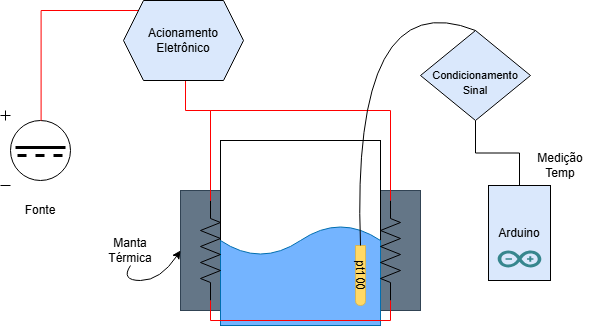

The diagram above was exported from draw.io. Its source (the exported page's mxGraphModel, read from the mxfile embedded in the PNG):
<mxGraphModel dx="1426" dy="751" grid="1" gridSize="10" guides="1" tooltips="1" connect="1" arrows="1" fold="1" page="1" pageScale="1" pageWidth="827" pageHeight="1169" background="none" math="0" shadow="0">
  <root>
    <mxCell id="0" />
    <mxCell id="1" parent="0" />
    <mxCell id="2" value="" style="rounded=0;whiteSpace=wrap;html=1;fillColor=#647687;fontColor=#ffffff;strokeColor=#314354;" vertex="1" parent="1">
      <mxGeometry x="250" y="220" width="240" height="120" as="geometry" />
    </mxCell>
    <mxCell id="3" style="edgeStyle=orthogonalEdgeStyle;rounded=0;orthogonalLoop=1;jettySize=auto;html=1;exitX=0.5;exitY=0;exitDx=0;exitDy=0;entryX=0.5;entryY=1;entryDx=0;entryDy=0;endArrow=none;endFill=0;" edge="1" source="4" target="8" parent="1">
      <mxGeometry relative="1" as="geometry" />
    </mxCell>
    <mxCell id="4" value="Arduino" style="rounded=0;whiteSpace=wrap;html=1;fillColor=#DAE8FC;" vertex="1" parent="1">
      <mxGeometry x="558" y="215" width="62" height="95" as="geometry" />
    </mxCell>
    <mxCell id="5" value="" style="rounded=0;whiteSpace=wrap;html=1;" vertex="1" parent="1">
      <mxGeometry x="290" y="170" width="160" height="185" as="geometry" />
    </mxCell>
    <mxCell id="6" value="" style="shape=document;whiteSpace=wrap;html=1;boundedLbl=1;rotation=-180;fillColor=#74B4FF;strokeColor=#006EAF;fontColor=#ffffff;" vertex="1" parent="1">
      <mxGeometry x="290" y="255" width="160" height="100" as="geometry" />
    </mxCell>
    <mxCell id="7" value="pt100" style="shape=delay;whiteSpace=wrap;html=1;fillColor=#FFD966;strokeColor=#d6b656;rotation=90;" vertex="1" parent="1">
      <mxGeometry x="400" y="300" width="60" height="10" as="geometry" />
    </mxCell>
    <mxCell id="8" value="&lt;div&gt;&lt;span style=&quot;font-size: 11px; background-color: transparent; color: light-dark(rgb(0, 0, 0), rgb(255, 255, 255));&quot;&gt;&lt;br&gt;&lt;/span&gt;&lt;/div&gt;&lt;div&gt;&lt;span style=&quot;font-size: 11px; background-color: transparent; color: light-dark(rgb(0, 0, 0), rgb(255, 255, 255));&quot;&gt;Condicionamento&lt;/span&gt;&lt;/div&gt;&lt;font style=&quot;font-size: 11px;&quot;&gt;Sinal&lt;/font&gt;" style="rhombus;whiteSpace=wrap;html=1;fillColor=#DAE8FC;strokeColor=#000000;" vertex="1" parent="1">
      <mxGeometry x="490" y="60" width="110" height="90" as="geometry" />
    </mxCell>
    <mxCell id="9" value="Medição Temp" style="text;html=1;whiteSpace=wrap;strokeColor=none;fillColor=none;align=center;verticalAlign=middle;rounded=0;" vertex="1" parent="1">
      <mxGeometry x="600" y="180" width="60" height="30" as="geometry" />
    </mxCell>
    <mxCell id="10" value="" style="pointerEvents=1;verticalLabelPosition=bottom;shadow=0;dashed=0;align=center;html=1;verticalAlign=top;shape=mxgraph.electrical.resistors.resistor_2;rotation=90;" vertex="1" parent="1">
      <mxGeometry x="230" y="270" width="100" height="20" as="geometry" />
    </mxCell>
    <mxCell id="11" value="" style="pointerEvents=1;verticalLabelPosition=bottom;shadow=0;dashed=0;align=center;html=1;verticalAlign=top;shape=mxgraph.electrical.resistors.resistor_2;rotation=90;" vertex="1" parent="1">
      <mxGeometry x="410" y="270" width="100" height="20" as="geometry" />
    </mxCell>
    <mxCell id="12" value="" style="pointerEvents=1;verticalLabelPosition=bottom;shadow=0;dashed=0;align=center;html=1;verticalAlign=top;shape=mxgraph.electrical.signal_sources.dc_source_1;" vertex="1" parent="1">
      <mxGeometry x="70" y="140" width="70" height="75" as="geometry" />
    </mxCell>
    <mxCell id="13" value="" style="endArrow=none;html=1;rounded=0;strokeWidth=3;" edge="1" parent="1">
      <mxGeometry width="50" height="50" relative="1" as="geometry">
        <mxPoint x="85" y="177.07999999999998" as="sourcePoint" />
        <mxPoint x="135" y="177.07999999999998" as="targetPoint" />
      </mxGeometry>
    </mxCell>
    <mxCell id="14" value="" style="endArrow=none;html=1;rounded=0;dashed=1;strokeWidth=3;" edge="1" parent="1">
      <mxGeometry width="50" height="50" relative="1" as="geometry">
        <mxPoint x="87" y="185" as="sourcePoint" />
        <mxPoint x="137" y="185" as="targetPoint" />
      </mxGeometry>
    </mxCell>
    <mxCell id="15" style="edgeStyle=orthogonalEdgeStyle;rounded=0;orthogonalLoop=1;jettySize=auto;html=1;exitX=0.58;exitY=0.135;exitDx=0;exitDy=0;exitPerimeter=0;entryX=0;entryY=0.5;entryDx=0;entryDy=0;entryPerimeter=0;endArrow=none;endFill=0;strokeColor=#FF0000;" edge="1" source="12" target="10" parent="1">
      <mxGeometry relative="1" as="geometry">
        <Array as="points">
          <mxPoint x="111" y="40" />
          <mxPoint x="255" y="40" />
          <mxPoint x="255" y="140" />
          <mxPoint x="280" y="140" />
        </Array>
      </mxGeometry>
    </mxCell>
    <mxCell id="16" style="edgeStyle=orthogonalEdgeStyle;rounded=0;orthogonalLoop=1;jettySize=auto;html=1;exitX=0;exitY=0.5;exitDx=0;exitDy=0;exitPerimeter=0;entryX=0;entryY=0.5;entryDx=0;entryDy=0;entryPerimeter=0;strokeColor=#FF0000;endArrow=none;endFill=0;" edge="1" source="11" target="10" parent="1">
      <mxGeometry relative="1" as="geometry">
        <Array as="points">
          <mxPoint x="460" y="140" />
          <mxPoint x="280" y="140" />
        </Array>
      </mxGeometry>
    </mxCell>
    <mxCell id="17" style="edgeStyle=orthogonalEdgeStyle;rounded=0;orthogonalLoop=1;jettySize=auto;html=1;exitX=1;exitY=0.5;exitDx=0;exitDy=0;exitPerimeter=0;entryX=1;entryY=0.5;entryDx=0;entryDy=0;entryPerimeter=0;endArrow=none;endFill=0;strokeColor=#FF0000;" edge="1" source="11" target="10" parent="1">
      <mxGeometry relative="1" as="geometry">
        <Array as="points">
          <mxPoint x="460" y="350" />
          <mxPoint x="280" y="350" />
        </Array>
      </mxGeometry>
    </mxCell>
    <mxCell id="18" value="" style="dashed=0;outlineConnect=0;html=1;align=center;labelPosition=center;verticalLabelPosition=bottom;verticalAlign=top;shape=mxgraph.weblogos.arduino;fillColor=#36868D;strokeColor=none" vertex="1" parent="1">
      <mxGeometry x="567.15" y="280" width="43.7" height="17" as="geometry" />
    </mxCell>
    <mxCell id="19" value="Fonte" style="text;html=1;whiteSpace=wrap;strokeColor=none;fillColor=none;align=center;verticalAlign=middle;rounded=0;" vertex="1" parent="1">
      <mxGeometry x="80" y="225" width="60" height="30" as="geometry" />
    </mxCell>
    <mxCell id="20" value="Manta Térmica" style="text;html=1;whiteSpace=wrap;strokeColor=none;fillColor=none;align=center;verticalAlign=middle;rounded=0;" vertex="1" parent="1">
      <mxGeometry x="170" y="265" width="60" height="30" as="geometry" />
    </mxCell>
    <mxCell id="21" value="" style="curved=1;endArrow=classic;html=1;rounded=0;exitX=0.5;exitY=1;exitDx=0;exitDy=0;entryX=0;entryY=0.5;entryDx=0;entryDy=0;" edge="1" source="20" target="2" parent="1">
      <mxGeometry width="50" height="50" relative="1" as="geometry">
        <mxPoint x="390" y="410" as="sourcePoint" />
        <mxPoint x="440" y="360" as="targetPoint" />
        <Array as="points">
          <mxPoint x="190" y="310" />
          <mxPoint x="230" y="310" />
        </Array>
      </mxGeometry>
    </mxCell>
    <mxCell id="22" style="edgeStyle=orthogonalEdgeStyle;rounded=0;orthogonalLoop=1;jettySize=auto;html=1;exitX=0.5;exitY=1;exitDx=0;exitDy=0;" edge="1" source="19" target="19" parent="1">
      <mxGeometry relative="1" as="geometry" />
    </mxCell>
    <mxCell id="23" value="Acionamento Eletrônico" style="shape=hexagon;perimeter=hexagonPerimeter2;whiteSpace=wrap;html=1;fixedSize=1;strokeColor=#000000;fillColor=#DAE8FC;" vertex="1" parent="1">
      <mxGeometry x="193" y="30" width="120" height="80" as="geometry" />
    </mxCell>
    <mxCell id="24" value="" style="curved=1;endArrow=none;html=1;rounded=0;exitX=0.5;exitY=0;exitDx=0;exitDy=0;entryX=0;entryY=0.5;entryDx=0;entryDy=0;endFill=0;" edge="1" source="8" target="7" parent="1">
      <mxGeometry width="50" height="50" relative="1" as="geometry">
        <mxPoint x="550" y="75" as="sourcePoint" />
        <mxPoint x="600" y="60" as="targetPoint" />
        <Array as="points">
          <mxPoint x="420" y="10" />
        </Array>
      </mxGeometry>
    </mxCell>
  </root>
</mxGraphModel>